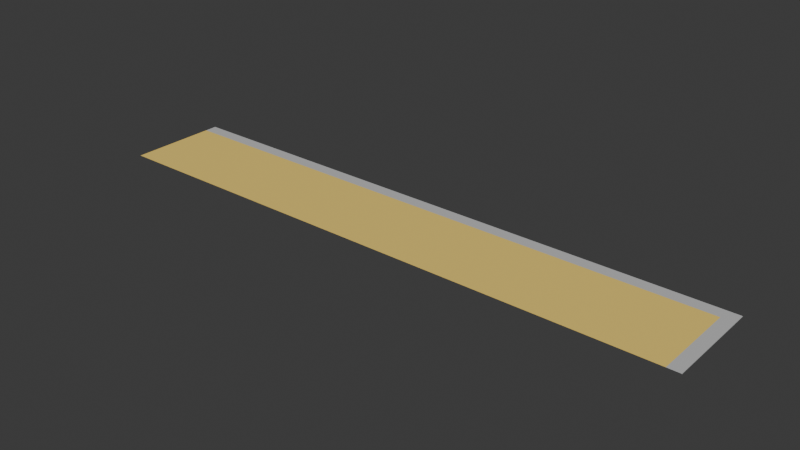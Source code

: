 # Source: paseo.blend  (saved by Blender 4.2.66; exported with 4.5.12 LTS)
import bpy
from mathutils import Matrix  # noqa: F401  (used for matrix-valued properties, if any)

bpy.ops.wm.read_factory_settings(use_empty=True)
scene = bpy.context.scene
scene.name = 'Scene'

# ---- collections
col_collection = bpy.data.collections.new('Collection'); scene.collection.children.link(col_collection)

# ---- materials (node trees are filled in below, after node groups)
mat_sand = bpy.data.materials.new('Sand')
mat_sand.use_backface_culling = True
mat_sidewalk = bpy.data.materials.new('Sidewalk')
mat_sidewalk.use_backface_culling = True

# ---- material node trees
mat_sand.use_nodes = True; mat_sand.node_tree.nodes.clear()
_N = mat_sand.node_tree.nodes; _L = mat_sand.node_tree.links
n0 = _N.new('ShaderNodeBsdfPrincipled'); n0.name = 'Principled BSDF'; n0.location = (10, 300)
n0.inputs[0].default_value = (0.8879, 0.6376, 0.147, 1.0)
n0.inputs[2].default_value = 1.0
n1 = _N.new('ShaderNodeOutputMaterial'); n1.name = 'Material Output'; n1.location = (300, 300)
_L.new(n0.outputs[0], n1.inputs[0])
n1.is_active_output = True
mat_sidewalk.use_nodes = True; mat_sidewalk.node_tree.nodes.clear()
_N = mat_sidewalk.node_tree.nodes; _L = mat_sidewalk.node_tree.links
n0 = _N.new('ShaderNodeBsdfPrincipled'); n0.name = 'Principled BSDF'; n0.location = (10, 300)
n0.inputs[0].default_value = (0.521, 0.521, 0.521, 1.0)
n0.inputs[2].default_value = 1.0
n1 = _N.new('ShaderNodeOutputMaterial'); n1.name = 'Material Output'; n1.location = (300, 300)
_L.new(n0.outputs[0], n1.inputs[0])
n1.is_active_output = True

# ---- world
world_world = bpy.data.worlds.new('World'); scene.world = world_world
world_world.use_nodes = True; world_world.node_tree.nodes.clear()
_N = world_world.node_tree.nodes; _L = world_world.node_tree.links
n0 = _N.new('ShaderNodeOutputWorld'); n0.name = 'World Output'; n0.location = (300, 300)
n1 = _N.new('ShaderNodeBackground'); n1.name = 'Background'; n1.location = (10, 300)
n1.inputs[0].default_value = (0.05088, 0.05088, 0.05088, 1.0)
_L.new(n1.outputs[0], n0.inputs[0])
n0.is_active_output = True
world_world.color = (0.05088, 0.05088, 0.05088)
world_world.sun_shadow_jitter_overblur = 0.0

# ---- meshes
me_plane_001 = bpy.data.meshes.new('Plane.001')
me_plane_001.from_pydata([(1.0, -16.0, 0.0), (1.0, 0.0, 0.0), (1.0, -16.0, 0.1), (1.0, 0.0, 0.1), (-95.0, 0.0, 0.1), (-95.0, 0.0, 0.0), (-95.0, -16.0, 0.1), (-1.0, 0.0, 0.0), (-1.0, -16.0, 0.1), (-1.0, 0.0, 0.1), (-95.0, -2.0, 0.1), (-1.0, -2.0, 0.1), (1.0, -2.0, 0.1), (1.0, -2.0, 0.0)], [], [(7, 9, 3, 1), (12, 3, 9, 11), (2, 12, 11, 8), (0, 13, 12, 2), (1, 3, 12, 13), (10, 11, 9, 4), (5, 4, 9, 7), (6, 8, 11, 10)])
me_plane_001.polygons.foreach_set('material_index', [1, 1, 1, 1, 1, 1, 1, 0])
_uv = me_plane_001.uv_layers.new(name='UVMap')
_uv.uv.foreach_set('vector', [0.975, 0.4875, 0.975, 0.5, 1.0, 0.5, 1.0, 0.5, 0.0, 0.0, 1.0, 0.5, 0.975, 0.5, 0.0, 0.0, 0.0, 0.0, 0.0, 0.0, 0.0, 0.0, 0.0, 0.0, 0.0, 0.0, 0.0, 0.0, 0.0, 0.0, 0.0, 0.0, 1.0, 0.5, 1.0, 0.5, 0.0, 0.0, 0.0, 0.0, 0.0, 0.0, 0.0, 0.0, 0.975, 0.5, 0.0, 0.0, 0.0, 0.0, 0.0, 0.0, 0.975, 0.5, 0.975, 0.4875, 0.0, 0.0, 0.0, 0.0, 0.0, 0.0, 0.0, 0.0])
me_plane_001.materials.append(mat_sand)
me_plane_001.materials.append(mat_sidewalk)
me_plane_001.update()

# ---- objects
ob_plane = bpy.data.objects.new('Plane', me_plane_001)

# ---- transforms, parenting, visibility, modifiers, constraints
ob_plane.location = (0.0, 0.0, 0.0)

# ---- collection membership
col_collection.objects.link(ob_plane)

# ---- scene / render settings (as saved in the file)
scene.frame_start = 1; scene.frame_end = 250; scene.frame_set(1)
scene.render.engine = 'BLENDER_EEVEE_NEXT'
bpy.context.view_layer.update()

# ---- added for rendering (the .blend has no active camera and no usable light): camera, sun
cam_auto = bpy.data.cameras.new('AutoCamera')
cam_auto.lens = 50.0
cam_auto.sensor_width = 36.0
cam_auto.clip_end = 1580.31
ob_auto_camera = bpy.data.objects.new('AutoCamera', cam_auto)
scene.collection.objects.link(ob_auto_camera)
ob_auto_camera.location = (43.0468, -116.056, 72.0874)
ob_auto_camera.rotation_euler = (1.09748, -7.21219e-08, 0.694738)
scene.camera = ob_auto_camera
light_auto_sun = bpy.data.lights.new('AutoSun', 'SUN')
light_auto_sun.energy = 3.0
light_auto_sun.angle = 0.0523599
ob_auto_sun = bpy.data.objects.new('AutoSun', light_auto_sun)
scene.collection.objects.link(ob_auto_sun)
ob_auto_sun.rotation_euler = (0.872665, 0.174533, 0.523599)
bpy.context.view_layer.update()
